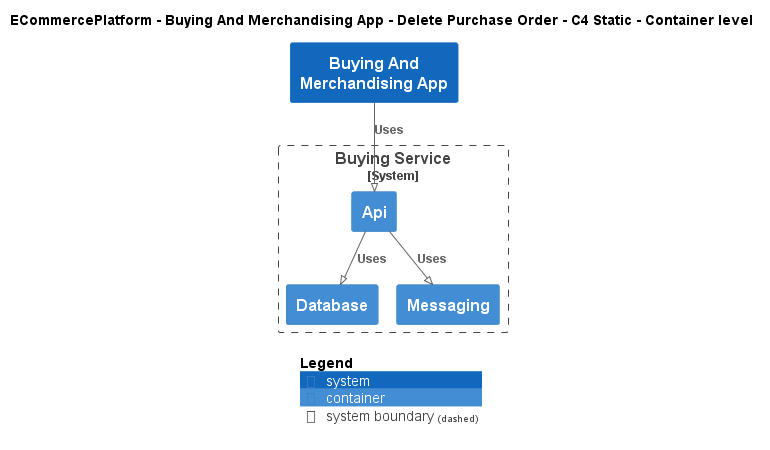

The diagram above was rendered by PlantUML. Its source (embedded in the PNG):
@startuml
!pragma layout smetana
!include ..\..\..\..\..\.c4s\C4_Container.puml

AddElementTag("c4interflow:lifecycle:new", $bgColor=green, $fontColor=#ffffff, $borderColor=green, $shadowing="False")
AddElementTag("c4interflow:lifecycle:changed", $bgColor=orange, $fontColor=#ffffff, $borderColor=orange, $shadowing="False")
AddElementTag("c4interflow:lifecycle:removed", $bgColor=red, $fontColor=#ffffff, $borderColor=red, $shadowing="False")

AddRelTag("c4interflow:lifecycle:new", $textColor=green, $lineColor=green)
AddRelTag("c4interflow:lifecycle:changed", $textColor=orange, $lineColor=orange)
AddRelTag("c4interflow:lifecycle:removed", $textColor=red, $lineColor=red)

SHOW_PERSON_PORTRAIT()
LAYOUT_TOP_DOWN()

skinparam linetype polyline

title ECommercePlatform - Buying And Merchandising App - Delete Purchase Order - C4 Static - Container level

System(ECommercePlatform.SoftwareSystems.BuyingAndMerchandisingApp, "Buying And Merchandising App", "")

System_Boundary(ECommercePlatform.SoftwareSystems.BuyingService, "Buying Service") {
    Container(ECommercePlatform.SoftwareSystems.BuyingService.Containers.Api, "Api", "", "")
    Container(ECommercePlatform.SoftwareSystems.BuyingService.Containers.Database, "Database", "", "")
    Container(ECommercePlatform.SoftwareSystems.BuyingService.Containers.Messaging, "Messaging", "", "")
}

Rel(ECommercePlatform.SoftwareSystems.BuyingAndMerchandisingApp, ECommercePlatform.SoftwareSystems.BuyingService.Containers.Api, "Uses")
Rel(ECommercePlatform.SoftwareSystems.BuyingService.Containers.Api, ECommercePlatform.SoftwareSystems.BuyingService.Containers.Database, "Uses")
Rel(ECommercePlatform.SoftwareSystems.BuyingService.Containers.Api, ECommercePlatform.SoftwareSystems.BuyingService.Containers.Messaging, "Uses")


SHOW_LEGEND()
@enduml